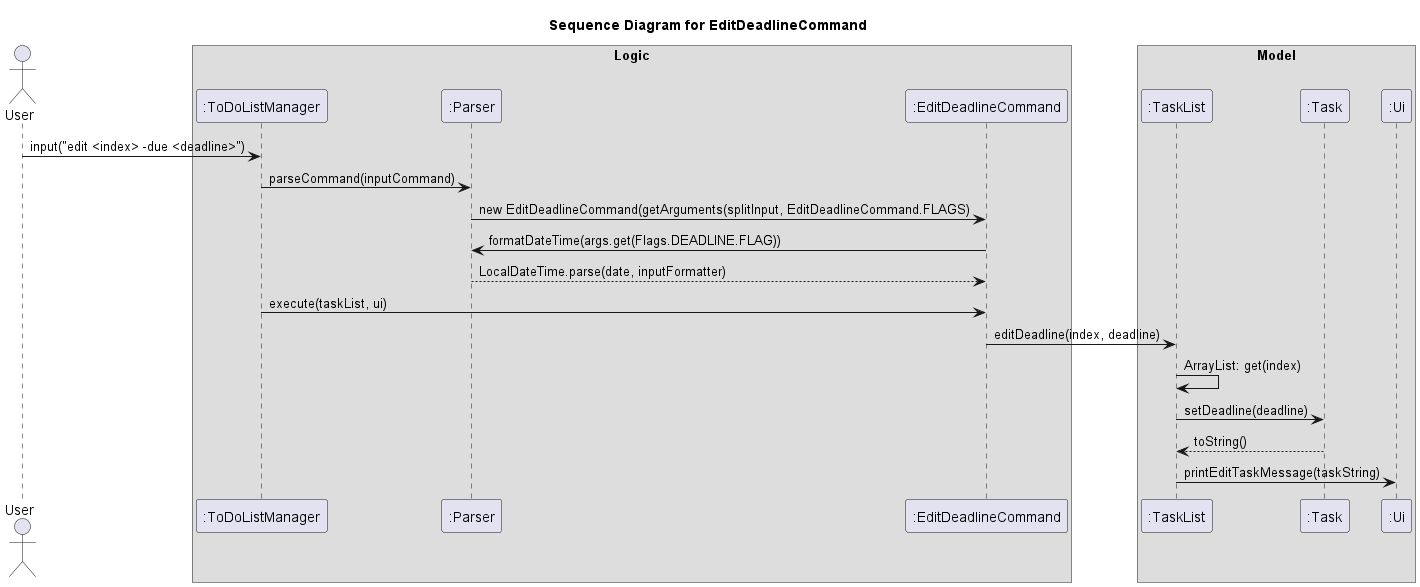

The diagram above was rendered by PlantUML. Its source (embedded in the PNG):
@startuml
'https://plantuml.com/sequence-diagram

title Sequence Diagram for EditDeadlineCommand

actor User

box Logic
participant ":ToDoListManager" as ToDoListManager
participant ":Parser" as Parser
participant ":EditDeadlineCommand" as EditDeadlineCommand
end box

box Model
participant ":TaskList" as TaskList
participant ":Task" as Task
participant ":Ui" as Ui

User -> ToDoListManager: input("edit <index> -due <deadline>")
ToDoListManager -> Parser: parseCommand(inputCommand)
Parser -> EditDeadlineCommand: new EditDeadlineCommand(getArguments(splitInput, EditDeadlineCommand.FLAGS)
EditDeadlineCommand -> Parser: formatDateTime(args.get(Flags.DEADLINE.FLAG))
Parser --> EditDeadlineCommand: LocalDateTime.parse(date, inputFormatter)
ToDoListManager -> EditDeadlineCommand: execute(taskList, ui)
EditDeadlineCommand -> TaskList: editDeadline(index, deadline)
TaskList -> TaskList:ArrayList: get(index)
TaskList -> Task: setDeadline(deadline)
Task --> TaskList: toString()
TaskList -> Ui: printEditTaskMessage(taskString)
@enduml